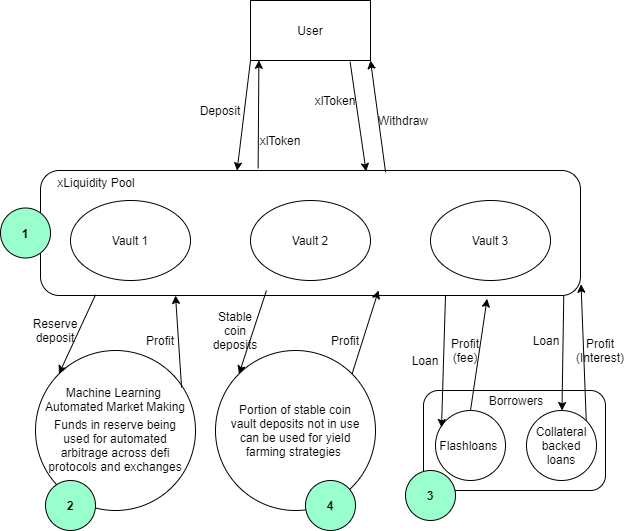

The diagram above was exported from draw.io. Its source (the exported page's mxGraphModel, read from the mxfile embedded in the PNG):
<mxGraphModel dx="1278" dy="523" grid="1" gridSize="10" guides="1" tooltips="1" connect="1" arrows="1" fold="1" page="1" pageScale="1" pageWidth="850" pageHeight="1100" math="0" shadow="0">
  <root>
    <mxCell id="9mOXsnPAMuE_l4hqIRoX-0" />
    <mxCell id="9mOXsnPAMuE_l4hqIRoX-1" parent="9mOXsnPAMuE_l4hqIRoX-0" />
    <mxCell id="dxmpgzknS_GwNBtPz1W4-2" value="" style="rounded=1;whiteSpace=wrap;html=1;" vertex="1" parent="9mOXsnPAMuE_l4hqIRoX-1">
      <mxGeometry x="533" y="470" width="182" height="100" as="geometry" />
    </mxCell>
    <mxCell id="9mOXsnPAMuE_l4hqIRoX-10" value="" style="group" parent="9mOXsnPAMuE_l4hqIRoX-1" vertex="1" connectable="0" treatAsSingle="0">
      <mxGeometry x="150" y="250" width="540" height="125" as="geometry" />
    </mxCell>
    <mxCell id="9mOXsnPAMuE_l4hqIRoX-8" value="G" style="group" parent="9mOXsnPAMuE_l4hqIRoX-10" vertex="1" connectable="0" treatAsSingle="0">
      <mxGeometry width="540" height="125" as="geometry" />
    </mxCell>
    <mxCell id="9mOXsnPAMuE_l4hqIRoX-7" value="" style="group;container=1;" parent="9mOXsnPAMuE_l4hqIRoX-8" vertex="1" connectable="0" treatAsSingle="0">
      <mxGeometry width="540" height="125" as="geometry" />
    </mxCell>
    <mxCell id="9mOXsnPAMuE_l4hqIRoX-5" value="" style="rounded=1;whiteSpace=wrap;html=1;" parent="9mOXsnPAMuE_l4hqIRoX-7" vertex="1">
      <mxGeometry width="540" height="125" as="geometry" />
    </mxCell>
    <mxCell id="9mOXsnPAMuE_l4hqIRoX-2" value="Vault 1" style="ellipse;whiteSpace=wrap;html=1;" parent="9mOXsnPAMuE_l4hqIRoX-7" vertex="1">
      <mxGeometry x="30" y="30" width="120" height="80" as="geometry" />
    </mxCell>
    <mxCell id="9mOXsnPAMuE_l4hqIRoX-3" value="Vault 2" style="ellipse;whiteSpace=wrap;html=1;" parent="9mOXsnPAMuE_l4hqIRoX-7" vertex="1">
      <mxGeometry x="210" y="30" width="120" height="80" as="geometry" />
    </mxCell>
    <mxCell id="9mOXsnPAMuE_l4hqIRoX-4" value="Vault 3" style="ellipse;whiteSpace=wrap;html=1;" parent="9mOXsnPAMuE_l4hqIRoX-7" vertex="1">
      <mxGeometry x="390" y="30" width="120" height="80" as="geometry" />
    </mxCell>
    <mxCell id="9mOXsnPAMuE_l4hqIRoX-6" value="xLiquidity Pool" style="text;html=1;strokeColor=none;fillColor=none;align=center;verticalAlign=middle;whiteSpace=wrap;rounded=0;" parent="9mOXsnPAMuE_l4hqIRoX-7" vertex="1">
      <mxGeometry x="6" y="2" width="100" height="20" as="geometry" />
    </mxCell>
    <mxCell id="9mOXsnPAMuE_l4hqIRoX-13" value="User" style="rounded=0;whiteSpace=wrap;html=1;" parent="9mOXsnPAMuE_l4hqIRoX-1" vertex="1">
      <mxGeometry x="360" y="80" width="120" height="60" as="geometry" />
    </mxCell>
    <mxCell id="9mOXsnPAMuE_l4hqIRoX-14" value="" style="endArrow=classic;html=1;exitX=0;exitY=1;exitDx=0;exitDy=0;entryX=0.364;entryY=0.002;entryDx=0;entryDy=0;entryPerimeter=0;" parent="9mOXsnPAMuE_l4hqIRoX-1" source="9mOXsnPAMuE_l4hqIRoX-13" target="9mOXsnPAMuE_l4hqIRoX-5" edge="1">
      <mxGeometry width="50" height="50" relative="1" as="geometry">
        <mxPoint x="450" y="310" as="sourcePoint" />
        <mxPoint x="500" y="260" as="targetPoint" />
      </mxGeometry>
    </mxCell>
    <mxCell id="9mOXsnPAMuE_l4hqIRoX-15" value="Deposit" style="text;html=1;strokeColor=none;fillColor=none;align=center;verticalAlign=middle;whiteSpace=wrap;rounded=0;" parent="9mOXsnPAMuE_l4hqIRoX-1" vertex="1">
      <mxGeometry x="310" y="180" width="40" height="20" as="geometry" />
    </mxCell>
    <mxCell id="9mOXsnPAMuE_l4hqIRoX-16" value="" style="endArrow=classic;html=1;entryX=1;entryY=1;entryDx=0;entryDy=0;exitX=0.639;exitY=0.014;exitDx=0;exitDy=0;exitPerimeter=0;" parent="9mOXsnPAMuE_l4hqIRoX-1" source="9mOXsnPAMuE_l4hqIRoX-5" target="9mOXsnPAMuE_l4hqIRoX-13" edge="1">
      <mxGeometry width="50" height="50" relative="1" as="geometry">
        <mxPoint x="450" y="310" as="sourcePoint" />
        <mxPoint x="500" y="260" as="targetPoint" />
      </mxGeometry>
    </mxCell>
    <mxCell id="9mOXsnPAMuE_l4hqIRoX-17" value="Withdraw" style="text;html=1;strokeColor=none;fillColor=none;align=center;verticalAlign=middle;whiteSpace=wrap;rounded=0;" parent="9mOXsnPAMuE_l4hqIRoX-1" vertex="1">
      <mxGeometry x="493" y="190" width="40" height="20" as="geometry" />
    </mxCell>
    <mxCell id="9mOXsnPAMuE_l4hqIRoX-18" value="" style="ellipse;whiteSpace=wrap;html=1;aspect=fixed;" parent="9mOXsnPAMuE_l4hqIRoX-1" vertex="1">
      <mxGeometry x="145" y="430" width="160" height="160" as="geometry" />
    </mxCell>
    <mxCell id="9mOXsnPAMuE_l4hqIRoX-19" value="Funds in reserve being used for automated arbitrage across defi protocols and exchanges" style="text;html=1;strokeColor=none;fillColor=none;align=center;verticalAlign=middle;whiteSpace=wrap;rounded=0;" parent="9mOXsnPAMuE_l4hqIRoX-1" vertex="1">
      <mxGeometry x="155" y="515" width="140" height="20" as="geometry" />
    </mxCell>
    <mxCell id="9mOXsnPAMuE_l4hqIRoX-20" value="" style="endArrow=classic;html=1;entryX=0;entryY=0;entryDx=0;entryDy=0;exitX=0.102;exitY=0.994;exitDx=0;exitDy=0;exitPerimeter=0;" parent="9mOXsnPAMuE_l4hqIRoX-1" source="9mOXsnPAMuE_l4hqIRoX-5" target="9mOXsnPAMuE_l4hqIRoX-18" edge="1">
      <mxGeometry width="50" height="50" relative="1" as="geometry">
        <mxPoint x="450" y="370" as="sourcePoint" />
        <mxPoint x="500" y="320" as="targetPoint" />
      </mxGeometry>
    </mxCell>
    <mxCell id="9mOXsnPAMuE_l4hqIRoX-21" value="" style="endArrow=classic;html=1;entryX=0.25;entryY=1;entryDx=0;entryDy=0;exitX=0.913;exitY=0.231;exitDx=0;exitDy=0;exitPerimeter=0;" parent="9mOXsnPAMuE_l4hqIRoX-1" source="9mOXsnPAMuE_l4hqIRoX-18" target="9mOXsnPAMuE_l4hqIRoX-5" edge="1">
      <mxGeometry width="50" height="50" relative="1" as="geometry">
        <mxPoint x="450" y="370" as="sourcePoint" />
        <mxPoint x="500" y="320" as="targetPoint" />
      </mxGeometry>
    </mxCell>
    <mxCell id="9mOXsnPAMuE_l4hqIRoX-22" value="Profit" style="text;html=1;strokeColor=none;fillColor=none;align=center;verticalAlign=middle;whiteSpace=wrap;rounded=0;" parent="9mOXsnPAMuE_l4hqIRoX-1" vertex="1">
      <mxGeometry x="250" y="410" width="40" height="20" as="geometry" />
    </mxCell>
    <mxCell id="9mOXsnPAMuE_l4hqIRoX-23" value="Reserve deposit" style="text;html=1;strokeColor=none;fillColor=none;align=center;verticalAlign=middle;whiteSpace=wrap;rounded=0;" parent="9mOXsnPAMuE_l4hqIRoX-1" vertex="1">
      <mxGeometry x="145" y="400" width="40" height="20" as="geometry" />
    </mxCell>
    <mxCell id="9mOXsnPAMuE_l4hqIRoX-24" value="" style="ellipse;whiteSpace=wrap;html=1;aspect=fixed;" parent="9mOXsnPAMuE_l4hqIRoX-1" vertex="1">
      <mxGeometry x="325" y="430" width="160" height="160" as="geometry" />
    </mxCell>
    <mxCell id="9mOXsnPAMuE_l4hqIRoX-25" value="Portion of stable coin vault deposits not in use can be used for yield farming strategies&amp;nbsp;" style="text;html=1;strokeColor=none;fillColor=none;align=center;verticalAlign=middle;whiteSpace=wrap;rounded=0;" parent="9mOXsnPAMuE_l4hqIRoX-1" vertex="1">
      <mxGeometry x="335" y="500" width="140" height="20" as="geometry" />
    </mxCell>
    <mxCell id="9mOXsnPAMuE_l4hqIRoX-26" value="" style="endArrow=classic;html=1;exitX=1;exitY=0;exitDx=0;exitDy=0;" parent="9mOXsnPAMuE_l4hqIRoX-1" source="9mOXsnPAMuE_l4hqIRoX-24" edge="1">
      <mxGeometry width="50" height="50" relative="1" as="geometry">
        <mxPoint x="450" y="360" as="sourcePoint" />
        <mxPoint x="488" y="370" as="targetPoint" />
      </mxGeometry>
    </mxCell>
    <mxCell id="9mOXsnPAMuE_l4hqIRoX-27" value="Profit" style="text;html=1;strokeColor=none;fillColor=none;align=center;verticalAlign=middle;whiteSpace=wrap;rounded=0;" parent="9mOXsnPAMuE_l4hqIRoX-1" vertex="1">
      <mxGeometry x="435" y="410" width="40" height="20" as="geometry" />
    </mxCell>
    <mxCell id="9mOXsnPAMuE_l4hqIRoX-28" value="" style="endArrow=classic;html=1;entryX=0;entryY=0;entryDx=0;entryDy=0;" parent="9mOXsnPAMuE_l4hqIRoX-1" target="9mOXsnPAMuE_l4hqIRoX-24" edge="1">
      <mxGeometry width="50" height="50" relative="1" as="geometry">
        <mxPoint x="376" y="370" as="sourcePoint" />
        <mxPoint x="500" y="310" as="targetPoint" />
      </mxGeometry>
    </mxCell>
    <mxCell id="9mOXsnPAMuE_l4hqIRoX-29" value="Stable coin deposits" style="text;html=1;strokeColor=none;fillColor=none;align=center;verticalAlign=middle;whiteSpace=wrap;rounded=0;" parent="9mOXsnPAMuE_l4hqIRoX-1" vertex="1">
      <mxGeometry x="325" y="400" width="40" height="20" as="geometry" />
    </mxCell>
    <mxCell id="dxmpgzknS_GwNBtPz1W4-4" value="" style="group" vertex="1" connectable="0" parent="9mOXsnPAMuE_l4hqIRoX-1" treatAsSingle="0">
      <mxGeometry x="545" y="490" width="70" height="70" as="geometry" />
    </mxCell>
    <mxCell id="9mOXsnPAMuE_l4hqIRoX-32" value="" style="ellipse;whiteSpace=wrap;html=1;aspect=fixed;" parent="dxmpgzknS_GwNBtPz1W4-4" vertex="1">
      <mxGeometry width="70" height="70" as="geometry" />
    </mxCell>
    <mxCell id="9mOXsnPAMuE_l4hqIRoX-33" value="Flashloans&amp;nbsp;" style="text;html=1;strokeColor=none;fillColor=none;align=center;verticalAlign=middle;whiteSpace=wrap;rounded=0;" parent="dxmpgzknS_GwNBtPz1W4-4" vertex="1">
      <mxGeometry x="10" y="25" width="50" height="20" as="geometry" />
    </mxCell>
    <mxCell id="dxmpgzknS_GwNBtPz1W4-5" value="" style="ellipse;whiteSpace=wrap;html=1;aspect=fixed;" vertex="1" parent="9mOXsnPAMuE_l4hqIRoX-1">
      <mxGeometry x="636" y="490" width="70" height="70" as="geometry" />
    </mxCell>
    <mxCell id="dxmpgzknS_GwNBtPz1W4-6" value="Collateral backed loans" style="text;html=1;strokeColor=none;fillColor=none;align=center;verticalAlign=middle;whiteSpace=wrap;rounded=0;" vertex="1" parent="9mOXsnPAMuE_l4hqIRoX-1">
      <mxGeometry x="646" y="515" width="50" height="20" as="geometry" />
    </mxCell>
    <mxCell id="dxmpgzknS_GwNBtPz1W4-7" value="Borrowers" style="text;html=1;strokeColor=none;fillColor=none;align=center;verticalAlign=middle;whiteSpace=wrap;rounded=0;" vertex="1" parent="9mOXsnPAMuE_l4hqIRoX-1">
      <mxGeometry x="606" y="470" width="40" height="20" as="geometry" />
    </mxCell>
    <mxCell id="dxmpgzknS_GwNBtPz1W4-8" value="" style="endArrow=classic;html=1;exitX=0.75;exitY=1;exitDx=0;exitDy=0;entryX=0.086;entryY=0.243;entryDx=0;entryDy=0;entryPerimeter=0;" edge="1" parent="9mOXsnPAMuE_l4hqIRoX-1" source="9mOXsnPAMuE_l4hqIRoX-5" target="9mOXsnPAMuE_l4hqIRoX-32">
      <mxGeometry width="50" height="50" relative="1" as="geometry">
        <mxPoint x="510" y="550" as="sourcePoint" />
        <mxPoint x="560" y="500" as="targetPoint" />
      </mxGeometry>
    </mxCell>
    <mxCell id="dxmpgzknS_GwNBtPz1W4-9" value="" style="endArrow=classic;html=1;exitX=0.5;exitY=0;exitDx=0;exitDy=0;entryX=0.827;entryY=1.026;entryDx=0;entryDy=0;entryPerimeter=0;" edge="1" parent="9mOXsnPAMuE_l4hqIRoX-1" source="9mOXsnPAMuE_l4hqIRoX-32" target="9mOXsnPAMuE_l4hqIRoX-5">
      <mxGeometry width="50" height="50" relative="1" as="geometry">
        <mxPoint x="510" y="550" as="sourcePoint" />
        <mxPoint x="600" y="390" as="targetPoint" />
      </mxGeometry>
    </mxCell>
    <mxCell id="dxmpgzknS_GwNBtPz1W4-10" value="Loan" style="text;html=1;strokeColor=none;fillColor=none;align=center;verticalAlign=middle;whiteSpace=wrap;rounded=0;" vertex="1" parent="9mOXsnPAMuE_l4hqIRoX-1">
      <mxGeometry x="515" y="430" width="40" height="20" as="geometry" />
    </mxCell>
    <mxCell id="dxmpgzknS_GwNBtPz1W4-11" value="Profit (fee)" style="text;html=1;strokeColor=none;fillColor=none;align=center;verticalAlign=middle;whiteSpace=wrap;rounded=0;" vertex="1" parent="9mOXsnPAMuE_l4hqIRoX-1">
      <mxGeometry x="555" y="420" width="40" height="20" as="geometry" />
    </mxCell>
    <mxCell id="dxmpgzknS_GwNBtPz1W4-12" value="" style="endArrow=classic;html=1;exitX=0.969;exitY=1.006;exitDx=0;exitDy=0;exitPerimeter=0;" edge="1" parent="9mOXsnPAMuE_l4hqIRoX-1" source="9mOXsnPAMuE_l4hqIRoX-5" target="dxmpgzknS_GwNBtPz1W4-5">
      <mxGeometry width="50" height="50" relative="1" as="geometry">
        <mxPoint x="510" y="550" as="sourcePoint" />
        <mxPoint x="560" y="500" as="targetPoint" />
      </mxGeometry>
    </mxCell>
    <mxCell id="dxmpgzknS_GwNBtPz1W4-13" value="Loan" style="text;html=1;strokeColor=none;fillColor=none;align=center;verticalAlign=middle;whiteSpace=wrap;rounded=0;" vertex="1" parent="9mOXsnPAMuE_l4hqIRoX-1">
      <mxGeometry x="636" y="410" width="40" height="20" as="geometry" />
    </mxCell>
    <mxCell id="dxmpgzknS_GwNBtPz1W4-14" value="" style="endArrow=classic;html=1;entryX=1.001;entryY=0.91;entryDx=0;entryDy=0;entryPerimeter=0;exitX=1;exitY=0;exitDx=0;exitDy=0;" edge="1" parent="9mOXsnPAMuE_l4hqIRoX-1" source="dxmpgzknS_GwNBtPz1W4-5" target="9mOXsnPAMuE_l4hqIRoX-5">
      <mxGeometry width="50" height="50" relative="1" as="geometry">
        <mxPoint x="510" y="550" as="sourcePoint" />
        <mxPoint x="560" y="500" as="targetPoint" />
      </mxGeometry>
    </mxCell>
    <mxCell id="dxmpgzknS_GwNBtPz1W4-15" value="Profit (Interest)" style="text;html=1;strokeColor=none;fillColor=none;align=center;verticalAlign=middle;whiteSpace=wrap;rounded=0;" vertex="1" parent="9mOXsnPAMuE_l4hqIRoX-1">
      <mxGeometry x="690" y="420" width="40" height="20" as="geometry" />
    </mxCell>
    <mxCell id="dxmpgzknS_GwNBtPz1W4-16" value="" style="endArrow=classic;html=1;entryX=0.07;entryY=0.997;entryDx=0;entryDy=0;entryPerimeter=0;exitX=0.403;exitY=-0.018;exitDx=0;exitDy=0;exitPerimeter=0;" edge="1" parent="9mOXsnPAMuE_l4hqIRoX-1" source="9mOXsnPAMuE_l4hqIRoX-5" target="9mOXsnPAMuE_l4hqIRoX-13">
      <mxGeometry width="50" height="50" relative="1" as="geometry">
        <mxPoint x="460" y="350" as="sourcePoint" />
        <mxPoint x="510" y="300" as="targetPoint" />
      </mxGeometry>
    </mxCell>
    <mxCell id="dxmpgzknS_GwNBtPz1W4-17" value="xlToken" style="text;html=1;strokeColor=none;fillColor=none;align=center;verticalAlign=middle;whiteSpace=wrap;rounded=0;" vertex="1" parent="9mOXsnPAMuE_l4hqIRoX-1">
      <mxGeometry x="370" y="210" width="40" height="20" as="geometry" />
    </mxCell>
    <mxCell id="dxmpgzknS_GwNBtPz1W4-18" value="" style="endArrow=classic;html=1;exitX=0.83;exitY=1.023;exitDx=0;exitDy=0;exitPerimeter=0;entryX=0.603;entryY=0.008;entryDx=0;entryDy=0;entryPerimeter=0;" edge="1" parent="9mOXsnPAMuE_l4hqIRoX-1" source="9mOXsnPAMuE_l4hqIRoX-13" target="9mOXsnPAMuE_l4hqIRoX-5">
      <mxGeometry width="50" height="50" relative="1" as="geometry">
        <mxPoint x="460" y="350" as="sourcePoint" />
        <mxPoint x="510" y="300" as="targetPoint" />
      </mxGeometry>
    </mxCell>
    <mxCell id="dxmpgzknS_GwNBtPz1W4-19" value="xlToken" style="text;html=1;strokeColor=none;fillColor=none;align=center;verticalAlign=middle;whiteSpace=wrap;rounded=0;" vertex="1" parent="9mOXsnPAMuE_l4hqIRoX-1">
      <mxGeometry x="425" y="170" width="40" height="20" as="geometry" />
    </mxCell>
    <mxCell id="dxmpgzknS_GwNBtPz1W4-21" value="Machine Learning&amp;nbsp;&lt;br&gt;Automated Market Making" style="text;html=1;strokeColor=none;fillColor=none;align=center;verticalAlign=middle;whiteSpace=wrap;rounded=0;" vertex="1" parent="9mOXsnPAMuE_l4hqIRoX-1">
      <mxGeometry x="145" y="467.14" width="160" height="22.86" as="geometry" />
    </mxCell>
    <mxCell id="dxmpgzknS_GwNBtPz1W4-29" value="1" style="ellipse;whiteSpace=wrap;html=1;aspect=fixed;fillColor=#99FFCC;fontStyle=1" vertex="1" parent="9mOXsnPAMuE_l4hqIRoX-1">
      <mxGeometry x="110" y="287.5" width="50" height="50" as="geometry" />
    </mxCell>
    <mxCell id="dxmpgzknS_GwNBtPz1W4-30" value="2" style="ellipse;whiteSpace=wrap;html=1;aspect=fixed;fillColor=#99FFCC;fontStyle=1" vertex="1" parent="9mOXsnPAMuE_l4hqIRoX-1">
      <mxGeometry x="155" y="560" width="50" height="50" as="geometry" />
    </mxCell>
    <mxCell id="dxmpgzknS_GwNBtPz1W4-31" value="3" style="ellipse;whiteSpace=wrap;html=1;aspect=fixed;fillColor=#99FFCC;fontStyle=1" vertex="1" parent="9mOXsnPAMuE_l4hqIRoX-1">
      <mxGeometry x="515" y="550" width="50" height="50" as="geometry" />
    </mxCell>
    <mxCell id="dxmpgzknS_GwNBtPz1W4-32" value="4" style="ellipse;whiteSpace=wrap;html=1;aspect=fixed;fillColor=#99FFCC;fontStyle=1" vertex="1" parent="9mOXsnPAMuE_l4hqIRoX-1">
      <mxGeometry x="415" y="560" width="50" height="50" as="geometry" />
    </mxCell>
  </root>
</mxGraphModel>